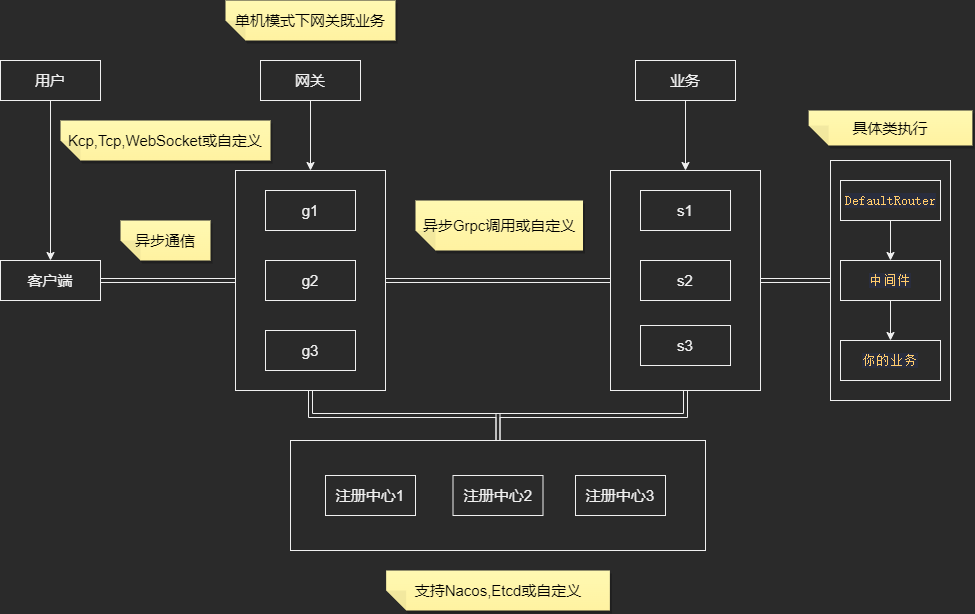

The diagram above was exported from draw.io. Its source (the exported page's mxGraphModel, read from the mxfile embedded in the PNG):
<mxGraphModel dx="1422" dy="857" grid="1" gridSize="10" guides="1" tooltips="1" connect="1" arrows="1" fold="1" page="1" pageScale="1" pageWidth="1169" pageHeight="826" background="none" math="0" shadow="0">
  <root>
    <mxCell id="0" />
    <mxCell id="1" parent="0" />
    <mxCell id="TbNR6_yA5GPSPhyr065E-62" style="edgeStyle=orthogonalEdgeStyle;rounded=0;orthogonalLoop=1;jettySize=auto;html=1;fontSize=15;shape=link;" edge="1" parent="1" source="TbNR6_yA5GPSPhyr065E-55" target="TbNR6_yA5GPSPhyr065E-56">
      <mxGeometry relative="1" as="geometry" />
    </mxCell>
    <mxCell id="TbNR6_yA5GPSPhyr065E-78" style="edgeStyle=orthogonalEdgeStyle;rounded=0;orthogonalLoop=1;jettySize=auto;html=1;entryX=0.5;entryY=0;entryDx=0;entryDy=0;fontSize=15;shape=link;" edge="1" parent="1" source="TbNR6_yA5GPSPhyr065E-55" target="TbNR6_yA5GPSPhyr065E-72">
      <mxGeometry relative="1" as="geometry" />
    </mxCell>
    <mxCell id="TbNR6_yA5GPSPhyr065E-55" value="" style="rounded=0;whiteSpace=wrap;html=1;fontSize=15;" vertex="1" parent="1">
      <mxGeometry x="265" y="240" width="150" height="220" as="geometry" />
    </mxCell>
    <mxCell id="TbNR6_yA5GPSPhyr065E-71" style="edgeStyle=orthogonalEdgeStyle;rounded=0;orthogonalLoop=1;jettySize=auto;html=1;entryX=0.5;entryY=0;entryDx=0;entryDy=0;fontSize=15;" edge="1" parent="1" source="TbNR6_yA5GPSPhyr065E-41" target="TbNR6_yA5GPSPhyr065E-49">
      <mxGeometry relative="1" as="geometry" />
    </mxCell>
    <mxCell id="TbNR6_yA5GPSPhyr065E-41" value="&lt;font style=&quot;font-size: 15px;&quot;&gt;用户&lt;/font&gt;" style="rounded=0;whiteSpace=wrap;html=1;" vertex="1" parent="1">
      <mxGeometry x="30" y="130" width="100" height="40" as="geometry" />
    </mxCell>
    <mxCell id="TbNR6_yA5GPSPhyr065E-64" style="edgeStyle=orthogonalEdgeStyle;rounded=0;orthogonalLoop=1;jettySize=auto;html=1;entryX=0.5;entryY=0;entryDx=0;entryDy=0;fontSize=15;" edge="1" parent="1" source="TbNR6_yA5GPSPhyr065E-42" target="TbNR6_yA5GPSPhyr065E-55">
      <mxGeometry relative="1" as="geometry" />
    </mxCell>
    <mxCell id="TbNR6_yA5GPSPhyr065E-42" value="&lt;span style=&quot;font-size: 15px;&quot;&gt;网关&lt;/span&gt;" style="rounded=0;whiteSpace=wrap;html=1;" vertex="1" parent="1">
      <mxGeometry x="290" y="130" width="100" height="40" as="geometry" />
    </mxCell>
    <mxCell id="TbNR6_yA5GPSPhyr065E-65" style="edgeStyle=orthogonalEdgeStyle;rounded=0;orthogonalLoop=1;jettySize=auto;html=1;entryX=0.5;entryY=0;entryDx=0;entryDy=0;fontSize=15;" edge="1" parent="1" source="TbNR6_yA5GPSPhyr065E-43" target="TbNR6_yA5GPSPhyr065E-56">
      <mxGeometry relative="1" as="geometry" />
    </mxCell>
    <mxCell id="TbNR6_yA5GPSPhyr065E-43" value="&lt;span style=&quot;font-size: 15px;&quot;&gt;业务&lt;/span&gt;" style="rounded=0;whiteSpace=wrap;html=1;" vertex="1" parent="1">
      <mxGeometry x="665" y="130" width="100" height="40" as="geometry" />
    </mxCell>
    <mxCell id="TbNR6_yA5GPSPhyr065E-52" value="&lt;span style=&quot;font-size: 15px;&quot;&gt;g1&lt;/span&gt;" style="rounded=0;whiteSpace=wrap;html=1;" vertex="1" parent="1">
      <mxGeometry x="295" y="260" width="90" height="40" as="geometry" />
    </mxCell>
    <mxCell id="TbNR6_yA5GPSPhyr065E-53" value="&lt;span style=&quot;font-size: 15px;&quot;&gt;g2&lt;/span&gt;" style="rounded=0;whiteSpace=wrap;html=1;" vertex="1" parent="1">
      <mxGeometry x="295" y="330" width="90" height="40" as="geometry" />
    </mxCell>
    <mxCell id="TbNR6_yA5GPSPhyr065E-54" value="&lt;span style=&quot;font-size: 15px;&quot;&gt;g3&lt;/span&gt;" style="rounded=0;whiteSpace=wrap;html=1;" vertex="1" parent="1">
      <mxGeometry x="295" y="400" width="90" height="40" as="geometry" />
    </mxCell>
    <mxCell id="TbNR6_yA5GPSPhyr065E-77" style="edgeStyle=orthogonalEdgeStyle;rounded=0;orthogonalLoop=1;jettySize=auto;html=1;fontSize=15;shape=link;" edge="1" parent="1" source="TbNR6_yA5GPSPhyr065E-56" target="TbNR6_yA5GPSPhyr065E-72">
      <mxGeometry relative="1" as="geometry" />
    </mxCell>
    <mxCell id="TbNR6_yA5GPSPhyr065E-88" style="edgeStyle=orthogonalEdgeStyle;shape=link;rounded=0;orthogonalLoop=1;jettySize=auto;html=1;fontSize=15;" edge="1" parent="1" source="TbNR6_yA5GPSPhyr065E-56" target="TbNR6_yA5GPSPhyr065E-87">
      <mxGeometry relative="1" as="geometry" />
    </mxCell>
    <mxCell id="TbNR6_yA5GPSPhyr065E-56" value="" style="rounded=0;whiteSpace=wrap;html=1;fontSize=15;" vertex="1" parent="1">
      <mxGeometry x="640" y="240" width="150" height="220" as="geometry" />
    </mxCell>
    <mxCell id="TbNR6_yA5GPSPhyr065E-57" value="&lt;span style=&quot;font-size: 15px;&quot;&gt;s1&lt;/span&gt;" style="rounded=0;whiteSpace=wrap;html=1;" vertex="1" parent="1">
      <mxGeometry x="670" y="260" width="90" height="40" as="geometry" />
    </mxCell>
    <mxCell id="TbNR6_yA5GPSPhyr065E-58" value="&lt;span style=&quot;font-size: 15px;&quot;&gt;s2&lt;/span&gt;" style="rounded=0;whiteSpace=wrap;html=1;" vertex="1" parent="1">
      <mxGeometry x="670" y="330" width="90" height="40" as="geometry" />
    </mxCell>
    <mxCell id="TbNR6_yA5GPSPhyr065E-59" value="&lt;span style=&quot;font-size: 15px;&quot;&gt;s3&lt;/span&gt;" style="rounded=0;whiteSpace=wrap;html=1;" vertex="1" parent="1">
      <mxGeometry x="670" y="395" width="90" height="40" as="geometry" />
    </mxCell>
    <mxCell id="TbNR6_yA5GPSPhyr065E-70" style="edgeStyle=orthogonalEdgeStyle;shape=link;rounded=0;orthogonalLoop=1;jettySize=auto;html=1;fontSize=15;" edge="1" parent="1" source="TbNR6_yA5GPSPhyr065E-49" target="TbNR6_yA5GPSPhyr065E-55">
      <mxGeometry relative="1" as="geometry" />
    </mxCell>
    <mxCell id="TbNR6_yA5GPSPhyr065E-49" value="&lt;span style=&quot;font-size: 15px;&quot;&gt;客户端&lt;/span&gt;" style="rounded=0;whiteSpace=wrap;html=1;" vertex="1" parent="1">
      <mxGeometry x="30" y="330" width="100" height="40" as="geometry" />
    </mxCell>
    <mxCell id="TbNR6_yA5GPSPhyr065E-72" value="" style="rounded=0;whiteSpace=wrap;html=1;fontSize=15;" vertex="1" parent="1">
      <mxGeometry x="320" y="510" width="415" height="110" as="geometry" />
    </mxCell>
    <mxCell id="TbNR6_yA5GPSPhyr065E-74" value="&lt;span style=&quot;font-size: 15px;&quot;&gt;注册中心1&lt;/span&gt;" style="rounded=0;whiteSpace=wrap;html=1;" vertex="1" parent="1">
      <mxGeometry x="355" y="545" width="90" height="40" as="geometry" />
    </mxCell>
    <mxCell id="TbNR6_yA5GPSPhyr065E-75" value="&lt;span style=&quot;font-size: 15px;&quot;&gt;注册中心2&lt;/span&gt;" style="rounded=0;whiteSpace=wrap;html=1;" vertex="1" parent="1">
      <mxGeometry x="482.5" y="545" width="90" height="40" as="geometry" />
    </mxCell>
    <mxCell id="TbNR6_yA5GPSPhyr065E-76" value="&lt;span style=&quot;font-size: 15px;&quot;&gt;注册中心3&lt;/span&gt;" style="rounded=0;whiteSpace=wrap;html=1;" vertex="1" parent="1">
      <mxGeometry x="605" y="545" width="90" height="40" as="geometry" />
    </mxCell>
    <mxCell id="TbNR6_yA5GPSPhyr065E-81" value="单机模式下网关既业务" style="shape=note;whiteSpace=wrap;html=1;backgroundOutline=1;fontColor=#000000;darkOpacity=0.05;fillColor=#FFF9B2;strokeColor=none;fillStyle=solid;direction=west;gradientDirection=north;gradientColor=#FFF2A1;shadow=1;size=20;pointerEvents=1;fontSize=15;" vertex="1" parent="1">
      <mxGeometry x="255" y="70" width="170" height="40" as="geometry" />
    </mxCell>
    <mxCell id="TbNR6_yA5GPSPhyr065E-82" value="支持Nacos,Etcd或自定义" style="shape=note;whiteSpace=wrap;html=1;backgroundOutline=1;fontColor=#000000;darkOpacity=0.05;fillColor=#FFF9B2;strokeColor=none;fillStyle=solid;direction=west;gradientDirection=north;gradientColor=#FFF2A1;shadow=1;size=20;pointerEvents=1;fontSize=15;" vertex="1" parent="1">
      <mxGeometry x="415.63" y="640" width="223.75" height="40" as="geometry" />
    </mxCell>
    <mxCell id="TbNR6_yA5GPSPhyr065E-83" value="异步通信" style="shape=note;whiteSpace=wrap;html=1;backgroundOutline=1;fontColor=#000000;darkOpacity=0.05;fillColor=#FFF9B2;strokeColor=none;fillStyle=solid;direction=west;gradientDirection=north;gradientColor=#FFF2A1;shadow=1;size=20;pointerEvents=1;fontSize=15;" vertex="1" parent="1">
      <mxGeometry x="150" y="290" width="90" height="40" as="geometry" />
    </mxCell>
    <mxCell id="TbNR6_yA5GPSPhyr065E-84" value="异步Grpc调用或自定义" style="shape=note;whiteSpace=wrap;html=1;backgroundOutline=1;fontColor=#000000;darkOpacity=0.05;fillColor=#FFF9B2;strokeColor=none;fillStyle=solid;direction=west;gradientDirection=north;gradientColor=#FFF2A1;shadow=1;size=20;pointerEvents=1;fontSize=15;" vertex="1" parent="1">
      <mxGeometry x="445" y="270" width="167.5" height="50" as="geometry" />
    </mxCell>
    <mxCell id="TbNR6_yA5GPSPhyr065E-87" value="" style="rounded=0;whiteSpace=wrap;html=1;fontSize=15;" vertex="1" parent="1">
      <mxGeometry x="860" y="230" width="120" height="240" as="geometry" />
    </mxCell>
    <mxCell id="TbNR6_yA5GPSPhyr065E-89" value="具体类执行" style="shape=note;whiteSpace=wrap;html=1;backgroundOutline=1;fontColor=#000000;darkOpacity=0.05;fillColor=#FFF9B2;strokeColor=none;fillStyle=solid;direction=west;gradientDirection=north;gradientColor=#FFF2A1;shadow=1;size=20;pointerEvents=1;fontSize=15;" vertex="1" parent="1">
      <mxGeometry x="838.13" y="180" width="163.75" height="35" as="geometry" />
    </mxCell>
    <mxCell id="TbNR6_yA5GPSPhyr065E-93" value="" style="edgeStyle=orthogonalEdgeStyle;rounded=0;orthogonalLoop=1;jettySize=auto;html=1;fontSize=13;" edge="1" parent="1" source="TbNR6_yA5GPSPhyr065E-91" target="TbNR6_yA5GPSPhyr065E-92">
      <mxGeometry relative="1" as="geometry" />
    </mxCell>
    <mxCell id="TbNR6_yA5GPSPhyr065E-91" value="&lt;div style=&quot;background-color: rgb(41, 45, 62); color: rgb(149, 157, 203); font-family: &amp;quot;JetBrains Mono&amp;quot;, monospace;&quot;&gt;&lt;span style=&quot;color: rgb(255, 203, 107);&quot;&gt;&lt;font style=&quot;font-size: 13px;&quot;&gt;DefaultRouter&lt;/font&gt;&lt;/span&gt;&lt;/div&gt;" style="rounded=0;whiteSpace=wrap;html=1;" vertex="1" parent="1">
      <mxGeometry x="870" y="250" width="100" height="40" as="geometry" />
    </mxCell>
    <mxCell id="TbNR6_yA5GPSPhyr065E-95" style="edgeStyle=orthogonalEdgeStyle;rounded=0;orthogonalLoop=1;jettySize=auto;html=1;entryX=0.5;entryY=0;entryDx=0;entryDy=0;fontSize=13;" edge="1" parent="1" source="TbNR6_yA5GPSPhyr065E-92" target="TbNR6_yA5GPSPhyr065E-94">
      <mxGeometry relative="1" as="geometry" />
    </mxCell>
    <mxCell id="TbNR6_yA5GPSPhyr065E-92" value="&lt;div style=&quot;background-color: rgb(41, 45, 62); font-family: &amp;quot;JetBrains Mono&amp;quot;, monospace;&quot;&gt;&lt;font color=&quot;#ffcb6b&quot;&gt;&lt;span style=&quot;font-size: 13px;&quot;&gt;中间件&lt;/span&gt;&lt;/font&gt;&lt;/div&gt;" style="rounded=0;whiteSpace=wrap;html=1;" vertex="1" parent="1">
      <mxGeometry x="870" y="330" width="100" height="40" as="geometry" />
    </mxCell>
    <mxCell id="TbNR6_yA5GPSPhyr065E-94" value="&lt;div style=&quot;background-color: rgb(41, 45, 62); font-family: &amp;quot;JetBrains Mono&amp;quot;, monospace;&quot;&gt;&lt;font color=&quot;#ffcb6b&quot;&gt;&lt;span style=&quot;font-size: 13px;&quot;&gt;你的业务&lt;/span&gt;&lt;/font&gt;&lt;/div&gt;" style="rounded=0;whiteSpace=wrap;html=1;" vertex="1" parent="1">
      <mxGeometry x="870" y="410" width="100" height="40" as="geometry" />
    </mxCell>
    <mxCell id="TbNR6_yA5GPSPhyr065E-100" value="Kcp,Tcp,WebSocket或自定义" style="shape=note;whiteSpace=wrap;html=1;backgroundOutline=1;fontColor=#000000;darkOpacity=0.05;fillColor=#FFF9B2;strokeColor=none;fillStyle=solid;direction=west;gradientDirection=north;gradientColor=#FFF2A1;shadow=1;size=20;pointerEvents=1;fontSize=15;" vertex="1" parent="1">
      <mxGeometry x="90" y="190" width="210" height="40" as="geometry" />
    </mxCell>
  </root>
</mxGraphModel>